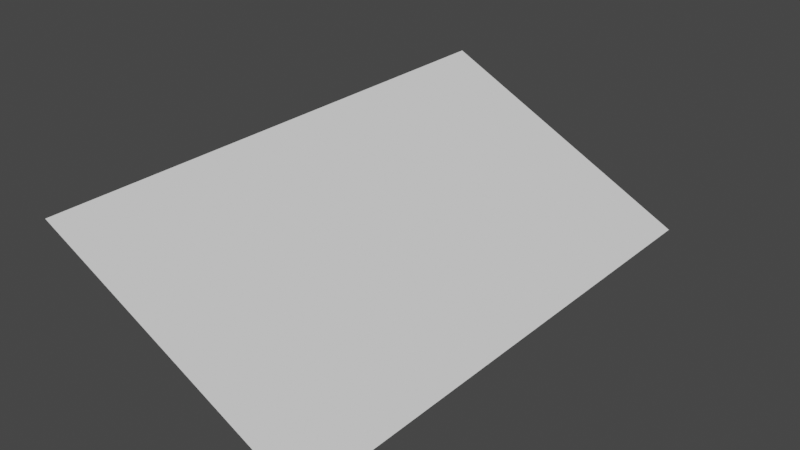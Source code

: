# Source: cliff_corner_to_middle_inverted.blend  (saved by Blender 2.80.75; exported with 4.5.12 LTS)
import bpy
from mathutils import Matrix  # noqa: F401  (used for matrix-valued properties, if any)

bpy.ops.wm.read_factory_settings(use_empty=True)
scene = bpy.context.scene
scene.name = 'Scene'

# ---- collections
col_collection = bpy.data.collections.new('Collection'); scene.collection.children.link(col_collection)

# ---- world
world_world = bpy.data.worlds.new('World'); scene.world = world_world
world_world.use_nodes = True; world_world.node_tree.nodes.clear()
_N = world_world.node_tree.nodes; _L = world_world.node_tree.links
n0 = _N.new('ShaderNodeOutputWorld'); n0.name = 'World Output'; n0.location = (300, 300)
n1 = _N.new('ShaderNodeBackground'); n1.name = 'Background'; n1.location = (10, 300)
n1.inputs[0].default_value = (0.05088, 0.05088, 0.05088, 1.0)
_L.new(n1.outputs[0], n0.inputs[0])
n0.is_active_output = True
world_world.color = (0.05088, 0.05088, 0.05088)
world_world.use_sun_shadow = False
world_world.sun_shadow_jitter_overblur = 0.0

# ---- meshes
me_plane = bpy.data.meshes.new('Plane')
me_plane.from_pydata([(0.5, 0.0, -0.5), (-0.5, 0.0, 0.0), (0.5, 2.0, -0.5), (-0.5, 2.0, 0.0)], [], [(0, 2, 3, 1)])
_uv = me_plane.uv_layers.new(name='UVMap')
_uv.uv.foreach_set('vector', [1.0, 0.0, 0.0, 0.0, 0.0, 1.0, 1.0, 1.0])
me_plane.use_remesh_preserve_volume = False
me_plane.use_remesh_preserve_attributes = False
me_plane.use_mirror_vertex_groups = False
me_plane.update()

# ---- objects
ob_plane = bpy.data.objects.new('Plane', me_plane)

# ---- transforms, parenting, visibility, modifiers, constraints
ob_plane.location = (0.0, 0.0, 0.0)
ob_plane.lineart.crease_threshold = 0.0

# ---- collection membership
col_collection.objects.link(ob_plane)

# ---- scene / render settings (as saved in the file)
scene.frame_start = 1; scene.frame_end = 250; scene.frame_set(1)
scene.render.engine = 'BLENDER_EEVEE_NEXT'
scene.cycles.samples = 128
scene.cycles.sampling_pattern = 'TABULATED_SOBOL'
scene.cycles.use_adaptive_sampling = False
scene.cycles.use_light_tree = False
scene.view_settings.view_transform = 'Filmic'
bpy.context.view_layer.update()

# ---- added for rendering (the .blend has no active camera and no usable light): camera, sun
cam_auto = bpy.data.cameras.new('AutoCamera')
cam_auto.lens = 50.0
cam_auto.sensor_width = 36.0
cam_auto.clip_end = 1000.0
ob_auto_camera = bpy.data.objects.new('AutoCamera', cam_auto)
scene.collection.objects.link(ob_auto_camera)
ob_auto_camera.location = (2.11996, -1.54395, 1.44596)
ob_auto_camera.rotation_euler = (1.09748, -7.21219e-08, 0.694738)
scene.camera = ob_auto_camera
light_auto_sun = bpy.data.lights.new('AutoSun', 'SUN')
light_auto_sun.energy = 3.0
light_auto_sun.angle = 0.0523599
ob_auto_sun = bpy.data.objects.new('AutoSun', light_auto_sun)
scene.collection.objects.link(ob_auto_sun)
ob_auto_sun.rotation_euler = (0.872665, 0.174533, 0.523599)
bpy.context.view_layer.update()
